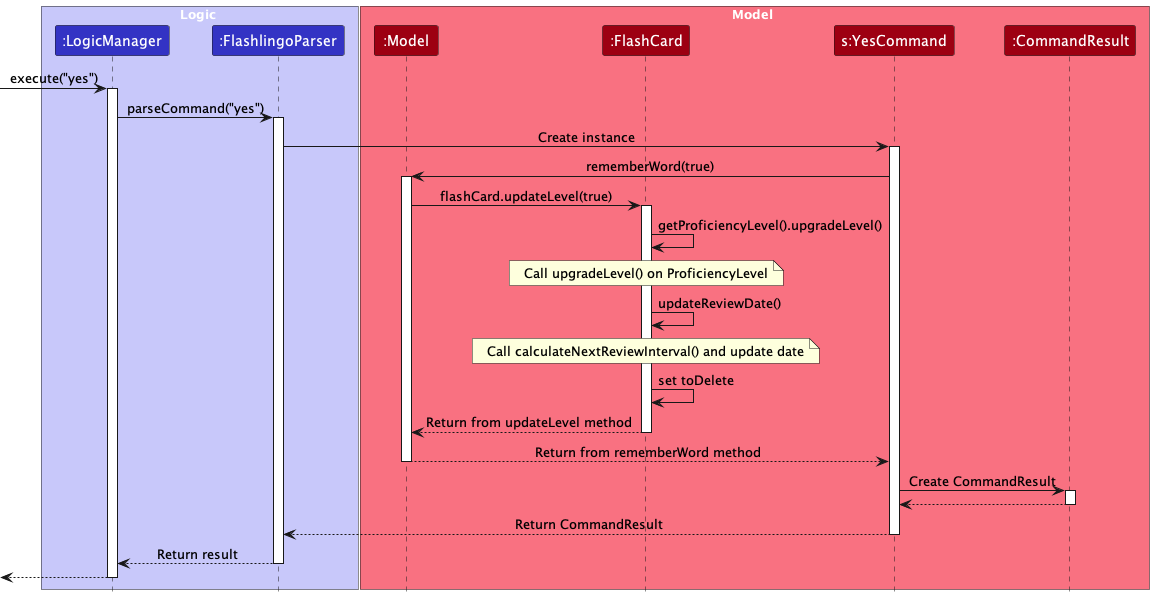

The diagram above was rendered by PlantUML. Its source (embedded in the PNG):
@startuml
!include style.puml
skinparam ArrowFontStyle plain

box Logic LOGIC_COLOR_T1
participant ":LogicManager" as LogicManager LOGIC_COLOR
participant ":FlashlingoParser" as FlashlingoParser LOGIC_COLOR
end box

box Model MODEL_COLOR_T1
participant ":Model" as Model MODEL_COLOR
participant ":FlashCard" as FlashCard MODEL_COLOR
participant "s:YesCommand" as YesCommand MODEL_COLOR
participant ":CommandResult" as CommandResult MODEL_COLOR
end box

[-> LogicManager : execute("yes")
activate LogicManager

LogicManager -> FlashlingoParser : parseCommand("yes")
activate FlashlingoParser

FlashlingoParser -> YesCommand : Create instance
activate YesCommand

YesCommand -> Model : rememberWord(true)
activate Model

Model -> FlashCard : flashCard.updateLevel(true)
activate FlashCard

FlashCard -> FlashCard : getProficiencyLevel().upgradeLevel()
note over FlashCard: Call upgradeLevel() on ProficiencyLevel
FlashCard -> FlashCard : updateReviewDate()
note over FlashCard: Call calculateNextReviewInterval() and update date
FlashCard -> FlashCard : set toDelete
FlashCard --> Model : Return from updateLevel method
deactivate FlashCard

Model --> YesCommand : Return from rememberWord method
deactivate Model

YesCommand -> CommandResult : Create CommandResult
activate CommandResult

CommandResult --> YesCommand
deactivate CommandResult

YesCommand --> FlashlingoParser : Return CommandResult
deactivate YesCommand

FlashlingoParser --> LogicManager : Return result
deactivate FlashlingoParser

[<--LogicManager
deactivate LogicManager
@enduml